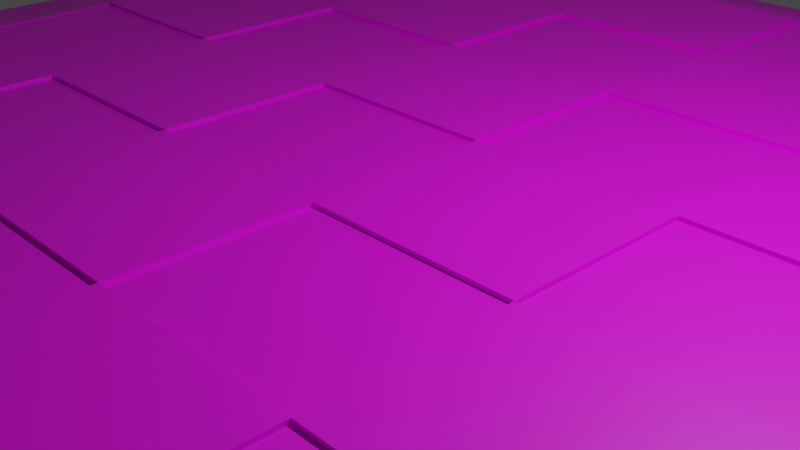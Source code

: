 # Source: Tabuleiro.blend  (saved by Blender 2.93.20; exported with 4.5.12 LTS)
import bpy
from mathutils import Matrix  # noqa: F401  (used for matrix-valued properties, if any)

bpy.ops.wm.read_factory_settings(use_empty=True)
scene = bpy.context.scene
scene.name = 'Scene'

# ---- collections
col_collection = bpy.data.collections.new('Collection'); scene.collection.children.link(col_collection)

# ---- images (referenced by path relative to the original .blend; pixels are not part of the script)
import os
ASSET_DIR = os.environ.get("B2B_ASSET_DIR", "")  # directory of the original .blend (textures are referenced by path, not embedded)
HERE = os.path.dirname(os.path.abspath(__file__))  # packed textures are extracted next to this script under _unpacked/

def load_image(name, relpath, width, height, colorspace="sRGB"):
    """Load a texture the original file referenced (path relative to the .blend, or extracted next to this script)."""
    p = next((c for c in (os.path.join(HERE, relpath), os.path.join(ASSET_DIR, relpath)) if relpath and os.path.exists(c)), "")
    if p:
        img = bpy.data.images.load(p, check_existing=True)
        img.name = name
    else:  # same state as the original file: an image datablock whose file is absent (Cycles renders it pink)
        img = bpy.data.images.new(name, width, height)
        img.source = "FILE"
        img.filepath = "//" + (relpath or name)
    img.colorspace_settings.name = colorspace
    return img
img_tabuleirotexture = load_image('TabuleiroTexture', 'TabuleiroTexture.png', 1024, 1024, 'sRGB')

# ---- materials (node trees are filled in below, after node groups)
mat_materiais = bpy.data.materials.new('Materiais')
mat_materiais.use_transparent_shadow = False

# ---- material node trees
mat_materiais.use_nodes = True; mat_materiais.node_tree.nodes.clear()
_N = mat_materiais.node_tree.nodes; _L = mat_materiais.node_tree.links
n0 = _N.new('ShaderNodeBsdfPrincipled'); n0.name = 'Principled BSDF'; n0.location = (10, 300)
n0.distribution = 'GGX'
n0.subsurface_method = 'BURLEY'
n0.inputs[3].default_value = 1.45
n0.inputs[27].default_value = (0.0, 0.0, 0.0, 1.0)
n0.inputs[28].default_value = 1.0
n1 = _N.new('ShaderNodeOutputMaterial'); n1.name = 'Material Output'; n1.location = (300, 300)
n2 = _N.new('ShaderNodeTexImage'); n2.name = 'Textura de imagem'; n2.location = (-320, 307)
n2.image = img_tabuleirotexture
_L.new(n0.outputs[0], n1.inputs[0])
_L.new(n2.outputs[0], n0.inputs[0])
n1.is_active_output = True

# ---- world
world_world = bpy.data.worlds.new('World'); scene.world = world_world
world_world.use_nodes = True; world_world.node_tree.nodes.clear()
_N = world_world.node_tree.nodes; _L = world_world.node_tree.links
n0 = _N.new('ShaderNodeOutputWorld'); n0.name = 'World Output'; n0.location = (300, 300)
n1 = _N.new('ShaderNodeBackground'); n1.name = 'Background'; n1.location = (10, 300)
n1.inputs[0].default_value = (0.05088, 0.05088, 0.05088, 1.0)
_L.new(n1.outputs[0], n0.inputs[0])
n0.is_active_output = True
world_world.color = (0.05088, 0.05088, 0.05088)
world_world.use_sun_shadow = False
world_world.sun_shadow_jitter_overblur = 0.0

# ---- cameras
cam_camera = bpy.data.cameras.new('Camera')
cam_camera.clip_end = 100.0
cam_camera.ortho_scale = 7.314

# ---- lights
light_light = bpy.data.lights.new('Light', 'POINT')
light_light.transmission_factor = 0.0
light_light.energy = 1000.0
light_light.shadow_soft_size = 0.1
light_light.shadow_maximum_resolution = 0.006
light_light.use_absolute_resolution = True

# ---- meshes
me_cube_001 = bpy.data.meshes.new('Cube.001')
me_cube_001.from_pydata([(1.0, 1.0, 0.06843), (1.0, 1.0, -1.0), (1.0, -1.0, 0.06843), (1.0, -1.0, -1.0), (-1.0, 1.0, 0.06843), (-1.0, 1.0, -1.0), (-1.0, -1.0, 0.06843), (-1.0, -1.0, -1.0), (-1.0, 0.7778, -1.0), (-1.0, 0.5556, -1.0), (-1.0, 0.3333, -1.0), (-1.0, 0.1111, -1.0), (-1.0, -0.1111, -1.0), (-1.0, -0.3333, -1.0), (-1.0, -0.5556, -1.0), (-1.0, -0.7778, -1.0), (1.0, 0.7778, 0.06843), (1.0, 0.5556, 0.06843), (1.0, 0.3333, 0.06843), (1.0, 0.1111, 0.06843), (1.0, -0.1111, 0.06843), (1.0, -0.3333, 0.06843), (1.0, -0.5556, 0.06843), (1.0, -0.7778, 0.06843), (-1.0, -0.7778, 0.06843), (-1.0, -0.5556, 0.06843), (-1.0, -0.3333, 0.06843), (-1.0, -0.1111, 0.06843), (-1.0, 0.1111, 0.06843), (-1.0, 0.3333, 0.06843), (-1.0, 0.5556, 0.06843), (-1.0, 0.7778, 0.06843), (1.0, -0.7778, -1.0), (1.0, -0.5556, -1.0), (1.0, -0.3333, -1.0), (1.0, -0.1111, -1.0), (1.0, 0.1111, -1.0), (1.0, 0.3333, -1.0), (1.0, 0.5556, -1.0), (1.0, 0.7778, -1.0), (0.75, 1.0, -1.0), (0.5, 1.0, -1.0), (0.25, 1.0, -1.0), (0.0, 1.0, -1.0), (-0.25, 1.0, -1.0), (-0.5, 1.0, -1.0), (-0.75, 1.0, -1.0), (0.75, -1.0, 0.06843), (0.5, -1.0, 0.06843), (0.25, -1.0, 0.06843), (0.0, -1.0, 0.06843), (-0.25, -1.0, 0.06843), (-0.5, -1.0, 0.06843), (-0.75, -1.0, 0.06843), (-0.75, -1.0, -1.0), (-0.5, -1.0, -1.0), (-0.25, -1.0, -1.0), (0.0, -1.0, -1.0), (0.25, -1.0, -1.0), (0.5, -1.0, -1.0), (0.75, -1.0, -1.0), (-0.75, 1.0, 0.06843), (-0.5, 1.0, 0.06843), (-0.25, 1.0, 0.06843), (0.0, 1.0, 0.06843), (0.25, 1.0, 0.06843), (0.5, 1.0, 0.06843), (0.75, 1.0, 0.06843), (0.75, 0.7778, -1.0), (0.5, 0.7778, -1.0), (0.25, 0.7778, -1.0), (0.0, 0.7778, -1.0), (-0.25, 0.7778, -1.0), (-0.5, 0.7778, -1.0), (-0.75, 0.7778, -1.0), (0.75, 0.5556, -1.0), (0.5, 0.5556, -1.0), (0.25, 0.5556, -1.0), (0.0, 0.5556, -1.0), (-0.25, 0.5556, -1.0), (-0.5, 0.5556, -1.0), (-0.75, 0.5556, -1.0), (0.75, 0.3333, -1.0), (0.5, 0.3333, -1.0), (0.25, 0.3333, -1.0), (0.0, 0.3333, -1.0), (-0.25, 0.3333, -1.0), (-0.5, 0.3333, -1.0), (-0.75, 0.3333, -1.0), (0.75, 0.1111, -1.0), (0.5, 0.1111, -1.0), (0.25, 0.1111, -1.0), (0.0, 0.1111, -1.0), (-0.25, 0.1111, -1.0), (-0.5, 0.1111, -1.0), (-0.75, 0.1111, -1.0), (0.75, -0.1111, -1.0), (0.5, -0.1111, -1.0), (0.25, -0.1111, -1.0), (0.0, -0.1111, -1.0), (-0.25, -0.1111, -1.0), (-0.5, -0.1111, -1.0), (-0.75, -0.1111, -1.0), (0.75, -0.3333, -1.0), (0.5, -0.3333, -1.0), (0.25, -0.3333, -1.0), (0.0, -0.3333, -1.0), (-0.25, -0.3333, -1.0), (-0.5, -0.3333, -1.0), (-0.75, -0.3333, -1.0), (0.75, -0.5556, -1.0), (0.5, -0.5556, -1.0), (0.25, -0.5556, -1.0), (0.0, -0.5556, -1.0), (-0.25, -0.5556, -1.0), (-0.5, -0.5556, -1.0), (-0.75, -0.5556, -1.0), (0.75, -0.7778, -1.0), (0.5, -0.7778, -1.0), (0.25, -0.7778, -1.0), (0.0, -0.7778, -1.0), (-0.25, -0.7778, -1.0), (-0.5, -0.7778, -1.0), (-0.75, -0.7778, -1.0), (-0.75, 0.7778, 1.0), (-0.5, 0.7778, 1.0), (-0.25, 0.7778, 1.0), (0.0, 0.7778, 1.0), (0.25, 0.7778, 1.0), (0.5, 0.7778, 1.0), (0.75, 0.7778, 1.0), (-0.75, 0.5556, 1.0), (-0.5, 0.5556, 1.0), (-0.25, 0.5556, 1.0), (0.0, 0.5556, 1.0), (0.25, 0.5556, 1.0), (0.5, 0.5556, 1.0), (0.75, 0.5556, 1.0), (-0.75, 0.3333, 1.0), (-0.5, 0.3333, 1.0), (-0.25, 0.3333, 1.0), (0.0, 0.3333, 1.0), (0.25, 0.3333, 1.0), (0.5, 0.3333, 1.0), (0.75, 0.3333, 1.0), (-0.75, 0.1111, 1.0), (-0.5, 0.1111, 1.0), (-0.25, 0.1111, 1.0), (0.0, 0.1111, 1.0), (0.25, 0.1111, 1.0), (0.5, 0.1111, 1.0), (0.75, 0.1111, 1.0), (-0.75, -0.1111, 1.0), (-0.5, -0.1111, 1.0), (-0.25, -0.1111, 1.0), (0.0, -0.1111, 1.0), (0.25, -0.1111, 1.0), (0.5, -0.1111, 1.0), (0.75, -0.1111, 1.0), (-0.75, -0.3333, 1.0), (-0.5, -0.3333, 1.0), (-0.25, -0.3333, 1.0), (0.0, -0.3333, 1.0), (0.25, -0.3333, 1.0), (0.5, -0.3333, 1.0), (0.75, -0.3333, 1.0), (-0.75, -0.5556, 1.0), (-0.5, -0.5556, 1.0), (-0.25, -0.5556, 1.0), (0.0, -0.5556, 1.0), (0.25, -0.5556, 1.0), (0.5, -0.5556, 1.0), (0.75, -0.5556, 1.0), (-0.75, -0.7778, 1.0), (-0.5, -0.7778, 1.0), (-0.25, -0.7778, 1.0), (0.0, -0.7778, 1.0), (0.25, -0.7778, 1.0), (0.5, -0.7778, 1.0), (0.75, -0.7778, 1.0), (-0.75, 0.7778, 1.1), (-0.5, 0.7778, 1.1), (-0.25, 0.7778, 1.1), (0.0, 0.7778, 1.1), (0.25, 0.7778, 1.1), (0.5, 0.7778, 1.1), (-0.75, 0.5556, 1.1), (-0.5, 0.5556, 1.1), (-0.25, 0.5556, 1.1), (0.0, 0.5556, 1.1), (0.25, 0.5556, 1.1), (0.5, 0.5556, 1.1), (0.75, 0.5556, 1.1), (-0.75, 0.3333, 1.1), (-0.5, 0.3333, 1.1), (-0.25, 0.3333, 1.1), (0.0, 0.3333, 1.1), (0.25, 0.3333, 1.1), (0.5, 0.3333, 1.1), (0.75, 0.3333, 1.1), (-0.75, 0.1111, 1.1), (-0.5, 0.1111, 1.1), (-0.25, 0.1111, 1.1), (0.0, 0.1111, 1.1), (0.25, 0.1111, 1.1), (0.5, 0.1111, 1.1), (0.75, 0.1111, 1.1), (-0.75, -0.1111, 1.1), (-0.5, -0.1111, 1.1), (-0.25, -0.1111, 1.1), (0.0, -0.1111, 1.1), (0.25, -0.1111, 1.1), (0.5, -0.1111, 1.1), (0.75, -0.1111, 1.1), (-0.75, -0.3333, 1.1), (-0.5, -0.3333, 1.1), (-0.25, -0.3333, 1.1), (0.0, -0.3333, 1.1), (0.25, -0.3333, 1.1), (0.5, -0.3333, 1.1), (0.75, -0.3333, 1.1), (-0.75, -0.5556, 1.1), (-0.5, -0.5556, 1.1), (-0.25, -0.5556, 1.1), (0.0, -0.5556, 1.1), (0.25, -0.5556, 1.1), (0.5, -0.5556, 1.1), (0.75, -0.5556, 1.1), (-0.75, -0.7778, 1.1), (-0.5, -0.7778, 1.1), (-0.25, -0.7778, 1.1), (0.0, -0.7778, 1.1), (0.25, -0.7778, 1.1), (0.5, -0.7778, 1.1), (-0.875, 1.0, -1.0), (-0.875, -1.0, -0.0113), (-0.875, 0.7778, -1.0), (-0.875, 0.5556, -1.0), (-0.875, 0.3333, -1.0), (-0.875, 0.1111, -1.0), (-0.875, -0.1111, -1.0), (-0.875, -0.3333, -1.0), (-0.875, -0.5556, -1.0), (-0.875, -0.7778, -1.0), (-0.875, -1.0, -1.0), (-0.875, 1.0, -0.0113), (-0.875, 0.7778, 0.4545), (-0.875, 0.5556, 0.4545), (-0.875, 0.3333, 0.4545), (-0.875, 0.1111, 0.4545), (-0.875, -0.1111, 0.4545), (-0.875, -0.3333, 0.4545), (-0.875, -0.5556, 0.4545), (-0.875, -0.7778, 0.4545), (-1.0, 0.8889, -0.0113), (1.0, 0.8889, -1.0), (-1.0, 0.8889, -1.0), (1.0, 0.8889, -0.0113), (0.75, 0.8889, 0.4545), (0.5, 0.8889, 0.4545), (0.25, 0.8889, 0.4545), (0.0, 0.8889, 0.4545), (-0.25, 0.8889, 0.4545), (-0.5, 0.8889, 0.4545), (-0.75, 0.8889, 0.4545), (-0.75, 0.8889, -1.0), (-0.5, 0.8889, -1.0), (-0.25, 0.8889, -1.0), (0.0, 0.8889, -1.0), (0.25, 0.8889, -1.0), (0.5, 0.8889, -1.0), (0.75, 0.8889, -1.0), (-0.875, 0.8889, -1.0), (-0.875, 0.8889, 0.2216), (-1.0, -0.8889, -1.0), (1.0, -0.8889, -0.0113), (-1.0, -0.8889, -0.0113), (1.0, -0.8889, -1.0), (-0.75, -0.8889, -1.0), (-0.5, -0.8889, -1.0), (-0.25, -0.8889, -1.0), (0.0, -0.8889, -1.0), (0.25, -0.8889, -1.0), (0.5, -0.8889, -1.0), (0.75, -0.8889, -1.0), (0.75, -0.8889, 0.4545), (0.5, -0.8889, 0.4545), (0.25, -0.8889, 0.4545), (0.0, -0.8889, 0.4545), (-0.25, -0.8889, 0.4545), (-0.5, -0.8889, 0.4545), (-0.75, -0.8889, 0.4545), (-0.875, -0.8889, -1.0), (-0.875, -0.8889, 0.2216), (0.875, -1.0, -1.0), (0.875, 1.0, -0.0113), (0.875, 0.7778, 0.4545), (0.875, 0.5556, 0.4545), (0.875, 0.3333, 0.4545), (0.875, 0.1111, 0.4545), (0.875, -0.1111, 0.4545), (0.875, -0.3333, 0.4545), (0.875, -0.5556, 0.4545), (0.875, -0.7778, 0.4545), (0.875, 1.0, -1.0), (0.875, -1.0, -0.0113), (0.875, 0.7778, -1.0), (0.875, 0.5556, -1.0), (0.875, 0.3333, -1.0), (0.875, 0.1111, -1.0), (0.875, -0.1111, -1.0), (0.875, -0.3333, -1.0), (0.875, -0.5556, -1.0), (0.875, -0.7778, -1.0), (0.875, 0.8889, 0.2216), (0.875, 0.8889, -1.0), (0.875, -0.8889, 0.2216), (0.875, -0.8889, -1.0), (-0.7812, -1.0, -1.0), (-0.7812, 1.0, 0.0485), (-0.7812, 0.7778, 0.8636), (-0.7812, 0.5556, 0.8636), (-0.7812, 0.3333, 0.8636), (-0.7812, 0.1111, 0.8636), (-0.7812, -0.1111, 0.8636), (-0.7812, -0.3333, 0.8636), (-0.7812, -0.5556, 0.8636), (-0.7812, -0.7778, 0.8636), (-0.7812, 1.0, -1.0), (-0.7812, -1.0, 0.0485), (-0.7812, 0.7778, -1.0), (-0.7812, 0.5556, -1.0), (-0.7812, 0.3333, -1.0), (-0.7812, 0.1111, -1.0), (-0.7812, -0.1111, -1.0), (-0.7812, -0.3333, -1.0), (-0.7812, -0.5556, -1.0), (-0.7812, -0.7778, -1.0), (-0.7812, 0.8889, 0.3963), (-0.7812, 0.8889, -1.0), (-0.7812, -0.8889, 0.3963), (-0.7812, -0.8889, -1.0), (-1.0, 0.8056, -1.0), (1.0, 0.8056, 0.0485), (0.75, 0.8056, 0.8636), (0.5, 0.8056, 0.8636), (0.25, 0.8056, 0.8636), (0.0, 0.8056, 0.8636), (-0.25, 0.8056, 0.8636), (-0.5, 0.8056, 0.8636), (-0.75, 0.8056, 0.8636), (-0.75, 0.8056, -1.0), (-0.5, 0.8056, -1.0), (-0.25, 0.8056, -1.0), (0.0, 0.8056, -1.0), (0.25, 0.8056, -1.0), (0.5, 0.8056, -1.0), (0.75, 0.8056, -1.0), (-0.875, 0.8056, -1.0), (-0.875, 0.8056, 0.3963), (-1.0, 0.8056, 0.0485), (1.0, 0.8056, -1.0), (0.875, 0.8056, 0.3963), (0.875, 0.8056, -1.0), (-0.7812, 0.8056, 0.7468), (-0.7812, 0.8056, -1.0), (0.7812, 1.0, -1.0), (0.7812, -1.0, 0.0485), (0.7812, 0.7778, -1.0), (0.7812, 0.5556, -1.0), (0.7812, 0.3333, -1.0), (0.7812, 0.1111, -1.0), (0.7812, -0.1111, -1.0), (0.7812, -0.3333, -1.0), (0.7812, -0.5556, -1.0), (0.7812, -0.7778, -1.0), (0.7812, 0.8889, -1.0), (0.7812, -0.8889, -1.0), (0.7812, -1.0, -1.0), (0.7812, 1.0, 0.0485), (0.7812, 0.7778, 0.8636), (0.7812, 0.5556, 0.8636), (0.7812, 0.3333, 0.8636), (0.7812, 0.1111, 0.8636), (0.7812, -0.1111, 0.8636), (0.7812, -0.3333, 0.8636), (0.7812, -0.5556, 0.8636), (0.7812, -0.7778, 0.8636), (0.7812, 0.8889, 0.3963), (0.7812, -0.8889, 0.3963), (0.7812, 0.8056, -1.0), (0.7812, 0.8056, 0.7468), (-1.0, -0.8056, 0.0485), (1.0, -0.8056, -1.0), (-1.0, -0.8056, -1.0), (1.0, -0.8056, 0.0485), (-0.75, -0.8056, -1.0), (-0.5, -0.8056, -1.0), (-0.25, -0.8056, -1.0), (0.0, -0.8056, -1.0), (0.25, -0.8056, -1.0), (0.5, -0.8056, -1.0), (0.75, -0.8056, -1.0), (0.75, -0.8056, 0.8636), (0.5, -0.8056, 0.8636), (0.25, -0.8056, 0.8636), (0.0, -0.8056, 0.8636), (-0.25, -0.8056, 0.8636), (-0.5, -0.8056, 0.8636), (-0.75, -0.8056, 0.8636), (-0.875, -0.8056, -1.0), (-0.875, -0.8056, 0.3963), (0.875, -0.8056, -1.0), (0.875, -0.8056, 0.3963), (-0.7812, -0.8056, -1.0), (-0.7812, -0.8056, 0.7468), (0.7812, -0.8056, -1.0), (0.7812, -0.8056, 0.7468), (-0.7812, 0.7778, 0.3636), (-0.75, 0.7778, 0.5), (-0.5, 0.7778, 0.5), (-0.25, 0.7778, 0.5), (7.246e-11, 0.7778, 0.5), (0.25, 0.7778, 0.5), (0.5, 0.7778, 0.5), (0.75, 0.7778, 0.5), (-0.7812, 0.5556, 0.3636), (-0.75, 0.5556, 0.5), (-0.7812, 0.3333, 0.3636), (-0.75, 0.3333, 0.5), (-0.7812, 0.1111, 0.3636), (-0.75, 0.1111, 0.5), (-0.7812, -0.1111, 0.3636), (-0.75, -0.1111, 0.5), (-0.7812, -0.3333, 0.3636), (-0.75, -0.3333, 0.5), (-0.7812, -0.5556, 0.3636), (-0.75, -0.5556, 0.5), (-0.7812, -0.7778, 0.3636), (-0.75, -0.7778, 0.5), (-0.5, -0.7778, 0.5), (-0.25, -0.7778, 0.5), (7.246e-11, -0.7778, 0.5), (0.25, -0.7778, 0.5), (0.5, -0.7778, 0.5), (0.75, -0.7778, 0.5), (0.75, -0.5556, 0.5), (0.75, -0.3333, 0.5), (0.75, -0.1111, 0.5), (0.75, 0.1111, 0.5), (0.75, 0.3333, 0.5), (0.75, 0.5556, 0.5), (0.75, 0.8056, 0.3636), (0.5, 0.8056, 0.3636), (0.25, 0.8056, 0.3636), (7.246e-11, 0.8056, 0.3636), (-0.25, 0.8056, 0.3636), (-0.5, 0.8056, 0.3636), (-0.75, 0.8056, 0.3636), (-0.7812, 0.8056, 0.2468), (0.7812, 0.7778, 0.3636), (0.7812, 0.5556, 0.3636), (0.7812, 0.3333, 0.3636), (0.7812, 0.1111, 0.3636), (0.7812, -0.1111, 0.3636), (0.7812, -0.3333, 0.3636), (0.7812, -0.5556, 0.3636), (0.7812, -0.7778, 0.3636), (0.7812, 0.8056, 0.2468), (0.75, -0.8056, 0.3636), (0.5, -0.8056, 0.3636), (0.25, -0.8056, 0.3636), (7.246e-11, -0.8056, 0.3636), (-0.25, -0.8056, 0.3636), (-0.5, -0.8056, 0.3636), (-0.75, -0.8056, 0.3636), (-0.7812, -0.8056, 0.2468), (0.7812, -0.8056, 0.2468)], [], [(293, 276, 6, 235), (244, 235, 6, 7), (256, 254, 4, 5), (317, 277, 3, 294), (277, 275, 2, 3), (304, 295, 0, 1), (361, 343, 16, 39), (39, 16, 17, 38), (38, 17, 18, 37), (37, 18, 19, 36), (36, 19, 20, 35), (35, 20, 21, 34), (34, 21, 22, 33), (33, 22, 23, 32), (363, 361, 39, 306), (306, 39, 38, 307), (307, 38, 37, 308), (308, 37, 36, 309), (309, 36, 35, 310), (310, 35, 34, 311), (311, 34, 33, 312), (312, 33, 32, 313), (394, 392, 24, 15), (15, 24, 25, 14), (14, 25, 26, 13), (13, 26, 27, 12), (12, 27, 28, 11), (11, 28, 29, 10), (10, 29, 30, 9), (9, 30, 31, 8), (359, 360, 31, 246), (246, 31, 30, 247), (247, 30, 29, 248), (248, 29, 28, 249), (249, 28, 27, 250), (250, 27, 26, 251), (251, 26, 25, 252), (252, 25, 24, 253), (130, 137, 451, 425), (172, 171, 178, 179), (162, 169, 224, 217), (170, 169, 176, 177), (136, 143, 198, 191), (168, 167, 174, 175), (137, 136, 191, 192), (386, 385, 465, 466), (163, 162, 217, 218), (164, 163, 170, 171), (170, 163, 218, 225), (162, 161, 168, 169), (144, 137, 192, 199), (160, 159, 166, 167), (138, 131, 427, 429), (158, 157, 164, 165), (135, 136, 191, 190), (156, 155, 162, 163), (161, 162, 217, 216), (154, 153, 160, 161), (164, 171, 226, 219), (385, 384, 464, 465), (138, 145, 200, 193), (150, 149, 156, 157), (135, 134, 189, 190), (148, 147, 154, 155), (161, 160, 215, 216), (146, 145, 152, 153), (327, 415, 476, 438), (144, 143, 150, 151), (172, 165, 220, 227), (142, 141, 148, 149), (146, 139, 194, 201), (140, 139, 146, 147), (133, 134, 189, 188), (158, 165, 447, 448), (159, 160, 215, 214), (136, 135, 142, 143), (166, 173, 228, 221), (134, 133, 140, 141), (140, 147, 202, 195), (132, 131, 138, 139), (384, 383, 463, 464), (130, 129, 136, 137), (133, 132, 187, 188), (128, 127, 134, 135), (174, 167, 222, 229), (126, 125, 132, 133), (148, 141, 196, 203), (409, 408, 474, 475), (166, 159, 435, 437), (344, 345, 453, 452), (383, 382, 462, 463), (408, 407, 473, 474), (345, 346, 454, 453), (382, 381, 461, 462), (336, 116, 123, 337), (116, 115, 122, 123), (115, 114, 121, 122), (114, 113, 120, 121), (113, 112, 119, 120), (112, 111, 118, 119), (111, 110, 117, 118), (335, 109, 116, 336), (109, 108, 115, 116), (108, 107, 114, 115), (107, 106, 113, 114), (106, 105, 112, 113), (105, 104, 111, 112), (104, 103, 110, 111), (334, 102, 109, 335), (102, 101, 108, 109), (101, 100, 107, 108), (100, 99, 106, 107), (99, 98, 105, 106), (98, 97, 104, 105), (97, 96, 103, 104), (333, 95, 102, 334), (95, 94, 101, 102), (94, 93, 100, 101), (93, 92, 99, 100), (92, 91, 98, 99), (91, 90, 97, 98), (90, 89, 96, 97), (332, 88, 95, 333), (88, 87, 94, 95), (87, 86, 93, 94), (86, 85, 92, 93), (85, 84, 91, 92), (84, 83, 90, 91), (83, 82, 89, 90), (331, 81, 88, 332), (81, 80, 87, 88), (80, 79, 86, 87), (79, 78, 85, 86), (78, 77, 84, 85), (77, 76, 83, 84), (76, 75, 82, 83), (330, 74, 81, 331), (74, 73, 80, 81), (73, 72, 79, 80), (72, 71, 78, 79), (71, 70, 77, 78), (70, 69, 76, 77), (69, 68, 75, 76), (365, 351, 74, 330), (351, 352, 73, 74), (352, 353, 72, 73), (353, 354, 71, 72), (354, 355, 70, 71), (355, 356, 69, 70), (356, 357, 68, 69), (328, 319, 61, 46), (46, 61, 62, 45), (45, 62, 63, 44), (44, 63, 64, 43), (43, 64, 65, 42), (42, 65, 66, 41), (41, 66, 67, 40), (341, 278, 54, 318), (278, 279, 55, 54), (279, 280, 56, 55), (280, 281, 57, 56), (281, 282, 58, 57), (282, 283, 59, 58), (283, 284, 60, 59), (378, 367, 47, 60), (60, 47, 48, 59), (59, 48, 49, 58), (58, 49, 50, 57), (57, 50, 51, 56), (56, 51, 52, 55), (55, 52, 53, 54), (389, 285, 47, 367), (285, 286, 48, 47), (286, 287, 49, 48), (287, 288, 50, 49), (288, 289, 51, 50), (289, 290, 52, 51), (290, 291, 53, 52), (226, 225, 232, 233), (224, 223, 230, 231), (222, 221, 228, 229), (220, 219, 226, 227), (218, 217, 224, 225), (216, 215, 222, 223), (212, 211, 218, 219), (210, 209, 216, 217), (208, 207, 214, 215), (206, 205, 212, 213), (204, 203, 210, 211), (202, 201, 208, 209), (198, 197, 204, 205), (196, 195, 202, 203), (194, 193, 200, 201), (192, 191, 198, 199), (190, 189, 196, 197), (188, 187, 194, 195), (185, 184, 190, 191), (183, 182, 188, 189), (181, 180, 186, 187), (163, 164, 219, 218), (142, 135, 190, 197), (168, 161, 216, 223), (165, 164, 219, 220), (139, 138, 193, 194), (134, 141, 196, 189), (160, 167, 222, 215), (139, 140, 195, 194), (140, 133, 188, 195), (167, 166, 221, 222), (141, 140, 195, 196), (132, 139, 194, 187), (167, 168, 223, 222), (141, 142, 197, 196), (164, 157, 212, 219), (169, 168, 223, 224), (143, 142, 197, 198), (156, 163, 218, 211), (169, 170, 225, 224), (143, 144, 199, 198), (136, 129, 185, 191), (162, 155, 210, 217), (171, 170, 225, 226), (128, 135, 190, 184), (154, 161, 216, 209), (171, 172, 227, 226), (145, 146, 201, 200), (134, 127, 183, 189), (160, 153, 208, 215), (147, 146, 201, 202), (126, 133, 188, 182), (152, 159, 214, 207), (173, 174, 229, 228), (147, 148, 203, 202), (132, 125, 181, 187), (158, 151, 206, 213), (149, 148, 203, 204), (124, 131, 186, 180), (150, 157, 212, 205), (175, 176, 231, 230), (149, 150, 205, 204), (156, 149, 204, 211), (151, 150, 205, 206), (125, 124, 180, 181), (148, 155, 210, 203), (177, 178, 233, 232), (154, 147, 202, 209), (153, 152, 207, 208), (127, 126, 182, 183), (146, 153, 208, 201), (153, 154, 209, 208), (178, 171, 226, 233), (155, 154, 209, 210), (129, 128, 184, 185), (170, 177, 232, 225), (155, 156, 211, 210), (150, 143, 198, 205), (176, 169, 224, 231), (157, 156, 211, 212), (142, 149, 204, 197), (168, 175, 230, 223), (157, 158, 213, 212), (131, 132, 187, 186), (274, 292, 244, 7), (5, 4, 245, 234), (342, 358, 236, 8), (8, 236, 237, 9), (9, 237, 238, 10), (10, 238, 239, 11), (11, 239, 240, 12), (12, 240, 241, 13), (13, 241, 242, 14), (14, 242, 243, 15), (326, 252, 253, 327), (325, 251, 252, 326), (324, 250, 251, 325), (323, 249, 250, 324), (322, 248, 249, 323), (321, 247, 248, 322), (320, 246, 247, 321), (364, 359, 246, 320), (318, 329, 235, 244), (340, 293, 235, 329), (319, 245, 273, 338), (5, 234, 272, 256), (41, 40, 271, 270), (42, 41, 270, 269), (43, 42, 269, 268), (44, 43, 268, 267), (45, 44, 267, 266), (46, 45, 266, 265), (328, 46, 265, 339), (62, 61, 264, 263), (63, 62, 263, 262), (64, 63, 262, 261), (65, 64, 261, 260), (66, 65, 260, 259), (67, 66, 259, 258), (379, 67, 258, 388), (245, 4, 254, 273), (304, 1, 255, 315), (1, 0, 257, 255), (342, 360, 254, 256), (415, 411, 293, 340), (394, 410, 292, 274), (408, 409, 291, 290), (407, 408, 290, 289), (406, 407, 289, 288), (405, 406, 288, 287), (404, 405, 287, 286), (403, 404, 286, 285), (417, 403, 285, 389), (401, 402, 284, 283), (400, 401, 283, 282), (399, 400, 282, 281), (398, 399, 281, 280), (397, 398, 280, 279), (396, 397, 279, 278), (414, 396, 278, 341), (7, 6, 276, 274), (393, 395, 275, 277), (412, 393, 277, 317), (411, 392, 276, 293), (416, 412, 317, 377), (395, 413, 316, 275), (366, 304, 315, 376), (0, 295, 314, 257), (275, 316, 305, 2), (3, 2, 305, 294), (343, 362, 296, 16), (16, 296, 297, 17), (17, 297, 298, 18), (18, 298, 299, 19), (19, 299, 300, 20), (20, 300, 301, 21), (21, 301, 302, 22), (22, 302, 303, 23), (374, 312, 313, 375), (373, 311, 312, 374), (372, 310, 311, 373), (371, 309, 310, 372), (370, 308, 309, 371), (369, 307, 308, 370), (368, 306, 307, 369), (390, 363, 306, 368), (366, 379, 295, 304), (377, 317, 294, 378), (410, 414, 341, 292), (409, 415, 340, 291), (234, 328, 339, 272), (61, 319, 338, 264), (291, 340, 329, 53), (54, 53, 329, 318), (326, 327, 438, 436), (407, 406, 472, 473), (346, 347, 455, 454), (381, 380, 460, 461), (325, 326, 436, 434), (406, 405, 471, 472), (347, 348, 456, 455), (380, 391, 468, 460), (292, 341, 318, 244), (234, 245, 319, 328), (358, 365, 330, 236), (236, 330, 331, 237), (237, 331, 332, 238), (238, 332, 333, 239), (239, 333, 334, 240), (240, 334, 335, 241), (241, 335, 336, 242), (242, 336, 337, 243), (272, 339, 365, 358), (264, 338, 364, 350), (376, 315, 363, 390), (257, 314, 362, 343), (8, 31, 360, 342), (338, 273, 359, 364), (256, 272, 358, 342), (270, 271, 357, 356), (269, 270, 356, 355), (268, 269, 355, 354), (267, 268, 354, 353), (266, 267, 353, 352), (265, 266, 352, 351), (339, 265, 351, 365), (263, 264, 350, 349), (262, 263, 349, 348), (261, 262, 348, 347), (260, 261, 347, 346), (259, 260, 346, 345), (258, 259, 345, 344), (388, 258, 344, 391), (273, 254, 360, 359), (315, 255, 361, 363), (255, 257, 343, 361), (314, 388, 391, 362), (271, 376, 390, 357), (284, 377, 378, 60), (40, 67, 379, 366), (357, 390, 368, 68), (68, 368, 369, 75), (75, 369, 370, 82), (82, 370, 371, 89), (89, 371, 372, 96), (96, 372, 373, 103), (103, 373, 374, 110), (110, 374, 375, 117), (40, 366, 376, 271), (402, 416, 377, 284), (413, 417, 389, 316), (295, 379, 388, 314), (316, 389, 367, 305), (294, 305, 367, 378), (362, 391, 380, 296), (296, 380, 381, 297), (297, 381, 382, 298), (298, 382, 383, 299), (299, 383, 384, 300), (300, 384, 385, 301), (301, 385, 386, 302), (302, 386, 387, 303), (303, 387, 417, 413), (117, 375, 416, 402), (324, 325, 434, 432), (243, 337, 414, 410), (23, 303, 413, 395), (375, 313, 412, 416), (253, 24, 392, 411), (313, 32, 393, 412), (32, 23, 395, 393), (337, 123, 396, 414), (123, 122, 397, 396), (122, 121, 398, 397), (121, 120, 399, 398), (120, 119, 400, 399), (119, 118, 401, 400), (118, 117, 402, 401), (405, 404, 470, 471), (348, 349, 457, 456), (137, 144, 450, 451), (323, 324, 432, 430), (404, 403, 469, 470), (349, 350, 458, 457), (145, 138, 429, 431), (15, 243, 410, 394), (327, 253, 411, 415), (274, 276, 392, 394), (466, 446, 445, 467), (465, 447, 446, 466), (464, 448, 447, 465), (463, 449, 448, 464), (462, 450, 449, 463), (461, 451, 450, 462), (460, 425, 451, 461), (468, 452, 425, 460), (452, 453, 424, 425), (453, 454, 423, 424), (454, 455, 422, 423), (455, 456, 421, 422), (456, 457, 420, 421), (457, 458, 419, 420), (458, 459, 418, 419), (419, 418, 426, 427), (427, 426, 428, 429), (429, 428, 430, 431), (431, 430, 432, 433), (433, 432, 434, 435), (435, 434, 436, 437), (437, 436, 438, 439), (439, 438, 476, 475), (467, 445, 469, 477), (445, 444, 470, 469), (444, 443, 471, 470), (443, 442, 472, 471), (442, 441, 473, 472), (441, 440, 474, 473), (440, 439, 475, 474), (417, 387, 467, 477), (387, 386, 466, 467), (391, 344, 452, 468), (415, 409, 475, 476), (159, 152, 433, 435), (174, 173, 439, 440), (151, 158, 448, 449), (350, 364, 459, 458), (175, 174, 440, 441), (131, 124, 419, 427), (176, 175, 441, 442), (177, 176, 442, 443), (124, 125, 420, 419), (178, 177, 443, 444), (125, 126, 421, 420), (179, 178, 444, 445), (126, 127, 422, 421), (172, 179, 445, 446), (127, 128, 423, 422), (152, 145, 431, 433), (128, 129, 424, 423), (144, 151, 449, 450), (129, 130, 425, 424), (364, 320, 418, 459), (320, 321, 426, 418), (173, 166, 437, 439), (321, 322, 428, 426), (165, 172, 446, 447), (403, 417, 477, 469), (322, 323, 430, 428)])
_uv = me_cube_001.uv_layers.new(name='UVMap')
_uv.uv.foreach_set('vector', [0.1841, 0.1027, 0.1944, 0.0587, 0.224, 0.04368, 0.2211, 0.07914, 0.9119, 0.8187, 0.9119, 0.6688, 0.9308, 0.6567, 0.9308, 0.8187, 0.9317, 0.9817, 0.9317, 0.8317, 0.9486, 0.8197, 0.9486, 0.9817, 0.04737, 0.3478, 0.03606, 0.3478, 0.03606, 0.3378, 0.04737, 0.3378, 0.6657, 0.8211, 0.6657, 0.7234, 0.6767, 0.7156, 0.6767, 0.8211, 0.5161, 0.9195, 0.5161, 0.8219, 0.5285, 0.814, 0.5285, 0.9195, 0.6065, 0.9273, 0.6065, 0.8237, 0.6093, 0.8217, 0.6093, 0.9273, 0.4066, 0.8077, 0.301, 0.8077, 0.301, 0.7857, 0.4066, 0.7857, 0.5127, 0.8528, 0.4072, 0.8528, 0.4072, 0.8308, 0.5127, 0.8308, 0.2334, 0.8913, 0.2334, 0.7857, 0.2553, 0.7857, 0.2553, 0.8913, 0.2779, 0.7857, 0.2779, 0.8913, 0.2559, 0.8913, 0.2559, 0.7857, 0.6302, 0.8211, 0.6302, 0.7156, 0.6522, 0.7156, 0.6522, 0.8211, 0.7868, 0.7141, 0.7868, 0.8761, 0.7531, 0.8761, 0.7531, 0.7141, 0.8772, 0.8187, 0.8772, 0.6567, 0.9109, 0.6567, 0.9109, 0.8187, 0.04737, 0.5011, 0.03606, 0.5011, 0.03606, 0.4986, 0.04737, 0.4986, 0.04737, 0.4986, 0.03606, 0.4986, 0.03606, 0.4785, 0.04737, 0.4785, 0.04737, 0.4785, 0.03606, 0.4785, 0.03606, 0.4584, 0.04737, 0.4584, 0.04737, 0.4584, 0.03606, 0.4584, 0.03606, 0.4383, 0.04737, 0.4383, 0.04737, 0.4383, 0.03606, 0.4383, 0.03606, 0.4182, 0.04737, 0.4182, 0.04737, 0.4182, 0.03606, 0.4182, 0.03606, 0.3981, 0.04737, 0.3981, 0.04737, 0.3981, 0.03606, 0.3981, 0.03606, 0.378, 0.04737, 0.378, 0.04737, 0.378, 0.03606, 0.378, 0.03606, 0.3579, 0.04737, 0.3579, 0.6098, 0.9273, 0.6098, 0.8237, 0.6126, 0.8217, 0.6126, 0.9273, 0.5285, 0.8134, 0.4229, 0.8134, 0.4229, 0.7914, 0.5285, 0.7914, 0.9109, 0.8197, 0.9109, 0.9817, 0.8772, 0.9817, 0.8772, 0.8197, 0.7522, 0.7141, 0.7522, 0.8761, 0.7185, 0.8761, 0.7185, 0.7141, 0.3004, 0.7857, 0.3004, 0.8913, 0.2785, 0.8913, 0.2785, 0.7857, 0.4066, 0.8528, 0.301, 0.8528, 0.301, 0.8308, 0.4066, 0.8308, 0.4066, 0.8302, 0.301, 0.8302, 0.301, 0.8082, 0.4066, 0.8082, 0.1316, 0.8329, 0.02607, 0.8329, 0.02607, 0.811, 0.1316, 0.811, 0.06118, 0.1454, 0.04377, 0.1262, 0.04645, 0.1255, 0.0655, 0.1464, 0.0655, 0.1464, 0.04645, 0.1255, 0.0584, 0.1149, 0.07528, 0.1368, 0.07528, 0.1368, 0.0584, 0.1149, 0.07152, 0.1049, 0.08622, 0.1288, 0.08622, 0.1288, 0.07152, 0.1049, 0.08628, 0.09582, 0.09843, 0.1225, 0.09843, 0.1225, 0.08628, 0.09582, 0.103, 0.08798, 0.112, 0.118, 0.112, 0.118, 0.103, 0.08798, 0.1221, 0.08175, 0.127, 0.1157, 0.127, 0.1157, 0.1221, 0.08175, 0.1439, 0.07754, 0.1436, 0.1162, 0.1436, 0.1162, 0.1439, 0.07754, 0.1691, 0.07584, 0.1615, 0.1208, 0.1087, 0.2058, 0.1115, 0.2068, 0.107, 0.2167, 0.1017, 0.214, 0.9631, 0.09635, 0.901, 0.09635, 0.901, 0.04433, 0.9631, 0.04433, 0.7023, 0.1718, 0.7023, 0.1198, 0.7272, 0.1198, 0.7272, 0.1718, 0.7892, 0.09635, 0.7272, 0.09635, 0.7272, 0.04433, 0.7892, 0.04433, 0.8761, 0.4735, 0.8761, 0.4215, 0.901, 0.4215, 0.901, 0.4735, 0.6154, 0.09635, 0.5533, 0.09635, 0.5533, 0.04433, 0.6154, 0.04433, 0.9631, 0.4969, 0.901, 0.4969, 0.901, 0.4735, 0.9631, 0.4735, 0.1492, 0.2315, 0.1399, 0.2367, 0.1327, 0.2196, 0.139, 0.2162, 0.7892, 0.1952, 0.7272, 0.1952, 0.7272, 0.1718, 0.7892, 0.1718, 0.8761, 0.1718, 0.8141, 0.1718, 0.8141, 0.1198, 0.8761, 0.1198, 0.8141, 0.1198, 0.8141, 0.1718, 0.7892, 0.1718, 0.7892, 0.1198, 0.7023, 0.1718, 0.6402, 0.1718, 0.6402, 0.1198, 0.7023, 0.1198, 0.4171, 0.8082, 0.4171, 0.8302, 0.4072, 0.8302, 0.4072, 0.8082, 0.5285, 0.1718, 0.4664, 0.1718, 0.4664, 0.1198, 0.5285, 0.1198, 0.1147, 0.1749, 0.1126, 0.1774, 0.1029, 0.1706, 0.1078, 0.167, 0.9631, 0.2472, 0.901, 0.2472, 0.901, 0.1952, 0.9631, 0.1952, 0.8141, 0.4735, 0.8761, 0.4735, 0.8761, 0.4969, 0.8141, 0.4969, 0.7892, 0.2472, 0.7272, 0.2472, 0.7272, 0.1952, 0.7892, 0.1952, 0.6402, 0.1718, 0.7023, 0.1718, 0.7023, 0.1952, 0.6402, 0.1952, 0.6154, 0.2472, 0.5533, 0.2472, 0.5533, 0.1952, 0.6154, 0.1952, 0.8761, 0.1718, 0.8761, 0.1198, 0.901, 0.1198, 0.901, 0.1718, 0.1399, 0.2367, 0.13, 0.2401, 0.126, 0.2217, 0.1327, 0.2196, 0.4072, 0.8077, 0.4072, 0.7857, 0.4171, 0.7857, 0.4171, 0.8077, 0.8761, 0.3226, 0.8141, 0.3226, 0.8141, 0.2706, 0.8761, 0.2706, 0.7892, 0.4969, 0.7272, 0.4969, 0.7272, 0.4735, 0.7892, 0.4735, 0.7023, 0.3226, 0.6402, 0.3226, 0.6402, 0.2706, 0.7023, 0.2706, 0.6154, 0.1952, 0.5533, 0.1952, 0.5533, 0.1718, 0.6154, 0.1718, 0.5285, 0.3226, 0.4664, 0.3226, 0.4664, 0.2706, 0.5285, 0.2706, 0.1494, 0.1468, 0.152, 0.1469, 0.1346, 0.1688, 0.1385, 0.1642, 0.9631, 0.3981, 0.901, 0.3981, 0.901, 0.346, 0.9631, 0.346, 0.07331, 0.8434, 0.05136, 0.8434, 0.05136, 0.8335, 0.07331, 0.8335, 0.7892, 0.3981, 0.7272, 0.3981, 0.7272, 0.346, 0.7892, 0.346, 0.5533, 0.346, 0.5533, 0.3981, 0.5285, 0.3981, 0.5285, 0.346, 0.6154, 0.3981, 0.5533, 0.3981, 0.5533, 0.346, 0.6154, 0.346, 0.6402, 0.4735, 0.7023, 0.4735, 0.7023, 0.4969, 0.6402, 0.4969, 0.1228, 0.2067, 0.1267, 0.2058, 0.1311, 0.2158, 0.1252, 0.2177, 0.4664, 0.1718, 0.5285, 0.1718, 0.5285, 0.1952, 0.4664, 0.1952, 0.8761, 0.4735, 0.8141, 0.4735, 0.8141, 0.4215, 0.8761, 0.4215, 0.1231, 0.175, 0.1261, 0.1772, 0.1247, 0.1783, 0.1213, 0.1765, 0.7023, 0.4735, 0.6402, 0.4735, 0.6402, 0.4215, 0.7023, 0.4215, 0.6154, 0.3981, 0.6154, 0.346, 0.6402, 0.346, 0.6402, 0.3981, 0.5285, 0.4735, 0.4664, 0.4735, 0.4664, 0.4215, 0.5285, 0.4215, 0.13, 0.2401, 0.1195, 0.2417, 0.1191, 0.2227, 0.126, 0.2217, 0.9631, 0.5489, 0.901, 0.5489, 0.901, 0.4969, 0.9631, 0.4969, 0.6154, 0.4969, 0.5533, 0.4969, 0.5533, 0.4735, 0.6154, 0.4735, 0.7892, 0.5489, 0.7272, 0.5489, 0.7272, 0.4969, 0.7892, 0.4969, 0.5533, 0.04433, 0.5533, 0.09635, 0.5285, 0.09635, 0.5285, 0.04433, 0.6154, 0.5489, 0.5533, 0.5489, 0.5533, 0.4969, 0.6154, 0.4969, 0.7272, 0.346, 0.7272, 0.3981, 0.7023, 0.3981, 0.7023, 0.346, 0.153, 0.1496, 0.1611, 0.1607, 0.1434, 0.1715, 0.1383, 0.1641, 0.1231, 0.175, 0.1207, 0.1735, 0.1239, 0.1637, 0.1296, 0.1652, 0.08446, 0.2306, 0.07789, 0.2202, 0.09425, 0.2109, 0.09863, 0.2178, 0.1195, 0.2417, 0.1087, 0.2413, 0.1121, 0.2223, 0.1191, 0.2227, 0.1611, 0.1607, 0.1661, 0.1728, 0.1469, 0.1794, 0.1434, 0.1715, 0.07789, 0.2202, 0.07379, 0.2092, 0.09135, 0.2037, 0.09425, 0.2109, 0.1087, 0.2413, 0.09795, 0.2385, 0.1052, 0.2206, 0.1121, 0.2223, 0.1972, 0.378, 0.1944, 0.378, 0.1944, 0.3579, 0.1972, 0.3579, 0.1944, 0.378, 0.1717, 0.378, 0.1717, 0.3579, 0.1944, 0.3579, 0.1717, 0.378, 0.1491, 0.378, 0.1491, 0.3579, 0.1717, 0.3579, 0.1491, 0.378, 0.1265, 0.378, 0.1265, 0.3579, 0.1491, 0.3579, 0.1265, 0.378, 0.1039, 0.378, 0.1039, 0.3579, 0.1265, 0.3579, 0.1039, 0.378, 0.08129, 0.378, 0.08129, 0.3579, 0.1039, 0.3579, 0.08129, 0.378, 0.05867, 0.378, 0.05867, 0.3579, 0.08129, 0.3579, 0.1972, 0.3981, 0.1944, 0.3981, 0.1944, 0.378, 0.1972, 0.378, 0.1944, 0.3981, 0.1717, 0.3981, 0.1717, 0.378, 0.1944, 0.378, 0.1717, 0.3981, 0.1491, 0.3981, 0.1491, 0.378, 0.1717, 0.378, 0.1491, 0.3981, 0.1265, 0.3981, 0.1265, 0.378, 0.1491, 0.378, 0.1265, 0.3981, 0.1039, 0.3981, 0.1039, 0.378, 0.1265, 0.378, 0.1039, 0.3981, 0.08129, 0.3981, 0.08129, 0.378, 0.1039, 0.378, 0.08129, 0.3981, 0.05867, 0.3981, 0.05867, 0.378, 0.08129, 0.378, 0.1972, 0.4182, 0.1944, 0.4182, 0.1944, 0.3981, 0.1972, 0.3981, 0.1944, 0.4182, 0.1717, 0.4182, 0.1717, 0.3981, 0.1944, 0.3981, 0.1717, 0.4182, 0.1491, 0.4182, 0.1491, 0.3981, 0.1717, 0.3981, 0.1491, 0.4182, 0.1265, 0.4182, 0.1265, 0.3981, 0.1491, 0.3981, 0.1265, 0.4182, 0.1039, 0.4182, 0.1039, 0.3981, 0.1265, 0.3981, 0.1039, 0.4182, 0.08129, 0.4182, 0.08129, 0.3981, 0.1039, 0.3981, 0.08129, 0.4182, 0.05867, 0.4182, 0.05867, 0.3981, 0.08129, 0.3981, 0.1972, 0.4383, 0.1944, 0.4383, 0.1944, 0.4182, 0.1972, 0.4182, 0.1944, 0.4383, 0.1717, 0.4383, 0.1717, 0.4182, 0.1944, 0.4182, 0.1717, 0.4383, 0.1491, 0.4383, 0.1491, 0.4182, 0.1717, 0.4182, 0.1491, 0.4383, 0.1265, 0.4383, 0.1265, 0.4182, 0.1491, 0.4182, 0.1265, 0.4383, 0.1039, 0.4383, 0.1039, 0.4182, 0.1265, 0.4182, 0.1039, 0.4383, 0.08129, 0.4383, 0.08129, 0.4182, 0.1039, 0.4182, 0.08129, 0.4383, 0.05867, 0.4383, 0.05867, 0.4182, 0.08129, 0.4182, 0.1972, 0.4584, 0.1944, 0.4584, 0.1944, 0.4383, 0.1972, 0.4383, 0.1944, 0.4584, 0.1717, 0.4584, 0.1717, 0.4383, 0.1944, 0.4383, 0.1717, 0.4584, 0.1491, 0.4584, 0.1491, 0.4383, 0.1717, 0.4383, 0.1491, 0.4584, 0.1265, 0.4584, 0.1265, 0.4383, 0.1491, 0.4383, 0.1265, 0.4584, 0.1039, 0.4584, 0.1039, 0.4383, 0.1265, 0.4383, 0.1039, 0.4584, 0.08129, 0.4584, 0.08129, 0.4383, 0.1039, 0.4383, 0.08129, 0.4584, 0.05867, 0.4584, 0.05867, 0.4383, 0.08129, 0.4383, 0.1972, 0.4785, 0.1944, 0.4785, 0.1944, 0.4584, 0.1972, 0.4584, 0.1944, 0.4785, 0.1717, 0.4785, 0.1717, 0.4584, 0.1944, 0.4584, 0.1717, 0.4785, 0.1491, 0.4785, 0.1491, 0.4584, 0.1717, 0.4584, 0.1491, 0.4785, 0.1265, 0.4785, 0.1265, 0.4584, 0.1491, 0.4584, 0.1265, 0.4785, 0.1039, 0.4785, 0.1039, 0.4584, 0.1265, 0.4584, 0.1039, 0.4785, 0.08129, 0.4785, 0.08129, 0.4584, 0.1039, 0.4584, 0.08129, 0.4785, 0.05867, 0.4785, 0.05867, 0.4584, 0.08129, 0.4584, 0.1972, 0.4986, 0.1944, 0.4986, 0.1944, 0.4785, 0.1972, 0.4785, 0.1944, 0.4986, 0.1717, 0.4986, 0.1717, 0.4785, 0.1944, 0.4785, 0.1717, 0.4986, 0.1491, 0.4986, 0.1491, 0.4785, 0.1717, 0.4785, 0.1491, 0.4986, 0.1265, 0.4986, 0.1265, 0.4785, 0.1491, 0.4785, 0.1265, 0.4986, 0.1039, 0.4986, 0.1039, 0.4785, 0.1265, 0.4785, 0.1039, 0.4986, 0.08129, 0.4986, 0.08129, 0.4785, 0.1039, 0.4785, 0.08129, 0.4986, 0.05867, 0.4986, 0.05867, 0.4785, 0.08129, 0.4785, 0.1972, 0.5011, 0.1944, 0.5011, 0.1944, 0.4986, 0.1972, 0.4986, 0.1944, 0.5011, 0.1717, 0.5011, 0.1717, 0.4986, 0.1944, 0.4986, 0.1717, 0.5011, 0.1491, 0.5011, 0.1491, 0.4986, 0.1717, 0.4986, 0.1491, 0.5011, 0.1265, 0.5011, 0.1265, 0.4986, 0.1491, 0.4986, 0.1265, 0.5011, 0.1039, 0.5011, 0.1039, 0.4986, 0.1265, 0.4986, 0.1039, 0.5011, 0.08129, 0.5011, 0.08129, 0.4986, 0.1039, 0.4986, 0.08129, 0.5011, 0.05867, 0.5011, 0.05867, 0.4986, 0.08129, 0.4986, 0.9542, 0.6567, 0.9542, 0.8157, 0.9495, 0.8187, 0.9495, 0.6567, 0.4229, 0.7661, 0.5285, 0.7661, 0.5285, 0.7908, 0.4229, 0.7908, 0.4229, 0.7409, 0.5285, 0.7409, 0.5285, 0.7656, 0.4229, 0.7656, 0.1828, 0.8913, 0.1828, 0.7857, 0.2075, 0.7857, 0.2075, 0.8913, 0.1822, 0.7857, 0.1822, 0.8913, 0.1575, 0.8913, 0.1575, 0.7857, 0.2081, 0.8913, 0.2081, 0.7857, 0.2328, 0.7857, 0.2328, 0.8913, 0.5538, 0.7156, 0.5538, 0.8211, 0.5291, 0.8211, 0.5291, 0.7156, 0.1972, 0.3478, 0.1944, 0.3478, 0.1944, 0.3378, 0.1972, 0.3378, 0.1944, 0.3478, 0.1717, 0.3478, 0.1717, 0.3378, 0.1944, 0.3378, 0.1717, 0.3478, 0.1491, 0.3478, 0.1491, 0.3378, 0.1717, 0.3378, 0.1491, 0.3478, 0.1265, 0.3478, 0.1265, 0.3378, 0.1491, 0.3378, 0.1265, 0.3478, 0.1039, 0.3478, 0.1039, 0.3378, 0.1265, 0.3378, 0.1039, 0.3478, 0.08129, 0.3478, 0.08129, 0.3378, 0.1039, 0.3378, 0.08129, 0.3478, 0.05867, 0.3478, 0.05867, 0.3378, 0.08129, 0.3378, 0.9495, 0.9817, 0.9495, 0.8227, 0.9542, 0.8197, 0.9542, 0.9817, 0.6296, 0.7156, 0.6296, 0.8211, 0.6049, 0.8211, 0.6049, 0.7156, 0.6043, 0.7156, 0.6043, 0.8211, 0.5796, 0.8211, 0.5796, 0.7156, 0.4229, 0.7156, 0.5285, 0.7156, 0.5285, 0.7403, 0.4229, 0.7403, 0.02607, 0.7857, 0.1316, 0.7857, 0.1316, 0.8104, 0.02607, 0.8104, 0.5791, 0.7156, 0.5791, 0.8211, 0.5544, 0.8211, 0.5544, 0.7156, 0.1569, 0.7857, 0.1569, 0.8913, 0.1322, 0.8913, 0.1322, 0.7857, 0.1833, 0.2352, 0.1808, 0.231, 0.2088, 0.2423, 0.2092, 0.2457, 0.1808, 0.231, 0.1874, 0.2159, 0.2155, 0.224, 0.2088, 0.2423, 0.1874, 0.2159, 0.1913, 0.2002, 0.2206, 0.2048, 0.2155, 0.224, 0.1913, 0.2002, 0.1925, 0.1837, 0.2236, 0.1841, 0.2206, 0.2048, 0.1925, 0.1837, 0.1906, 0.1664, 0.224, 0.1617, 0.2236, 0.1841, 0.1906, 0.1664, 0.185, 0.1486, 0.221, 0.1373, 0.224, 0.1617, 0.185, 0.1486, 0.1744, 0.1307, 0.214, 0.1103, 0.221, 0.1373, 0.8761, 0.09635, 0.8141, 0.09635, 0.8141, 0.04433, 0.8761, 0.04433, 0.7023, 0.09635, 0.6402, 0.09635, 0.6402, 0.04433, 0.7023, 0.04433, 0.5285, 0.09635, 0.4664, 0.09635, 0.4664, 0.04433, 0.5285, 0.04433, 0.9631, 0.1718, 0.901, 0.1718, 0.901, 0.1198, 0.9631, 0.1198, 0.7892, 0.1718, 0.7272, 0.1718, 0.7272, 0.1198, 0.7892, 0.1198, 0.6154, 0.1718, 0.5533, 0.1718, 0.5533, 0.1198, 0.6154, 0.1198, 0.8761, 0.2472, 0.8141, 0.2472, 0.8141, 0.1952, 0.8761, 0.1952, 0.7023, 0.2472, 0.6402, 0.2472, 0.6402, 0.1952, 0.7023, 0.1952, 0.5285, 0.2472, 0.4664, 0.2472, 0.4664, 0.1952, 0.5285, 0.1952, 0.9631, 0.3226, 0.901, 0.3226, 0.901, 0.2706, 0.9631, 0.2706, 0.7892, 0.3226, 0.7272, 0.3226, 0.7272, 0.2706, 0.7892, 0.2706, 0.6154, 0.3226, 0.5533, 0.3226, 0.5533, 0.2706, 0.6154, 0.2706, 0.8761, 0.3981, 0.8141, 0.3981, 0.8141, 0.346, 0.8761, 0.346, 0.7023, 0.3981, 0.6402, 0.3981, 0.6402, 0.346, 0.7023, 0.346, 0.5285, 0.3981, 0.4664, 0.3981, 0.4664, 0.346, 0.5285, 0.346, 0.9631, 0.4735, 0.901, 0.4735, 0.901, 0.4215, 0.9631, 0.4215, 0.7892, 0.4735, 0.7272, 0.4735, 0.7272, 0.4215, 0.7892, 0.4215, 0.6154, 0.4735, 0.5533, 0.4735, 0.5533, 0.4215, 0.6154, 0.4215, 0.8761, 0.5489, 0.8141, 0.5489, 0.8141, 0.4969, 0.8761, 0.4969, 0.7023, 0.5489, 0.6402, 0.5489, 0.6402, 0.4969, 0.7023, 0.4969, 0.5285, 0.5489, 0.4664, 0.5489, 0.4664, 0.4969, 0.5285, 0.4969, 0.8141, 0.1718, 0.8761, 0.1718, 0.8761, 0.1952, 0.8141, 0.1952, 0.8141, 0.4215, 0.8141, 0.4735, 0.7892, 0.4735, 0.7892, 0.4215, 0.6402, 0.1198, 0.6402, 0.1718, 0.6154, 0.1718, 0.6154, 0.1198, 0.9631, 0.1952, 0.901, 0.1952, 0.901, 0.1718, 0.9631, 0.1718, 0.5285, 0.4215, 0.4664, 0.4215, 0.4664, 0.3981, 0.5285, 0.3981, 0.7023, 0.4735, 0.7023, 0.4215, 0.7272, 0.4215, 0.7272, 0.4735, 0.5285, 0.1718, 0.5285, 0.1198, 0.5533, 0.1198, 0.5533, 0.1718, 0.5533, 0.3981, 0.6154, 0.3981, 0.6154, 0.4215, 0.5533, 0.4215, 0.6402, 0.4215, 0.6402, 0.4735, 0.6154, 0.4735, 0.6154, 0.4215, 0.5285, 0.1198, 0.4664, 0.1198, 0.4664, 0.09635, 0.5285, 0.09635, 0.7023, 0.4215, 0.6402, 0.4215, 0.6402, 0.3981, 0.7023, 0.3981, 0.5285, 0.4735, 0.5285, 0.4215, 0.5533, 0.4215, 0.5533, 0.4735, 0.5533, 0.09635, 0.6154, 0.09635, 0.6154, 0.1198, 0.5533, 0.1198, 0.7272, 0.3981, 0.7892, 0.3981, 0.7892, 0.4215, 0.7272, 0.4215, 0.901, 0.1952, 0.901, 0.2472, 0.8761, 0.2472, 0.8761, 0.1952, 0.7023, 0.1198, 0.6402, 0.1198, 0.6402, 0.09635, 0.7023, 0.09635, 0.8761, 0.4215, 0.8141, 0.4215, 0.8141, 0.3981, 0.8761, 0.3981, 0.7892, 0.2472, 0.7892, 0.1952, 0.8141, 0.1952, 0.8141, 0.2472, 0.7272, 0.09635, 0.7892, 0.09635, 0.7892, 0.1198, 0.7272, 0.1198, 0.901, 0.3981, 0.9631, 0.3981, 0.9631, 0.4215, 0.901, 0.4215, 0.901, 0.4969, 0.901, 0.5489, 0.8761, 0.5489, 0.8761, 0.4969, 0.7272, 0.1952, 0.7272, 0.2472, 0.7023, 0.2472, 0.7023, 0.1952, 0.8761, 0.1198, 0.8141, 0.1198, 0.8141, 0.09635, 0.8761, 0.09635, 0.7892, 0.5489, 0.7892, 0.4969, 0.8141, 0.4969, 0.8141, 0.5489, 0.6154, 0.2472, 0.6154, 0.1952, 0.6402, 0.1952, 0.6402, 0.2472, 0.901, 0.09635, 0.9631, 0.09635, 0.9631, 0.1198, 0.901, 0.1198, 0.4664, 0.3226, 0.5285, 0.3226, 0.5285, 0.346, 0.4664, 0.346, 0.7272, 0.4969, 0.7272, 0.5489, 0.7023, 0.5489, 0.7023, 0.4969, 0.5533, 0.1952, 0.5533, 0.2472, 0.5285, 0.2472, 0.5285, 0.1952, 0.6154, 0.346, 0.5533, 0.346, 0.5533, 0.3226, 0.6154, 0.3226, 0.6154, 0.5489, 0.6154, 0.4969, 0.6402, 0.4969, 0.6402, 0.5489, 0.09645, 0.8335, 0.1184, 0.8335, 0.1184, 0.8434, 0.09645, 0.8434, 0.1261, 0.1772, 0.129, 0.1811, 0.1272, 0.1821, 0.1247, 0.1783, 0.6402, 0.3226, 0.7023, 0.3226, 0.7023, 0.346, 0.6402, 0.346, 0.5533, 0.4969, 0.5533, 0.5489, 0.5285, 0.5489, 0.5285, 0.4969, 0.09586, 0.8434, 0.0739, 0.8434, 0.0739, 0.8335, 0.09586, 0.8335, 0.7892, 0.346, 0.7272, 0.346, 0.7272, 0.3226, 0.7892, 0.3226, 0.1081, 0.1818, 0.1126, 0.1774, 0.116, 0.1776, 0.1088, 0.1836, 0.8761, 0.3226, 0.8761, 0.2706, 0.901, 0.2706, 0.901, 0.3226, 0.4982, 0.8239, 0.4735, 0.8239, 0.4735, 0.814, 0.4982, 0.814, 0.8141, 0.3226, 0.8761, 0.3226, 0.8761, 0.346, 0.8141, 0.346, 0.8141, 0.2706, 0.8141, 0.3226, 0.7892, 0.3226, 0.7892, 0.2706, 0.9631, 0.346, 0.901, 0.346, 0.901, 0.3226, 0.9631, 0.3226, 0.1055, 0.186, 0.1081, 0.1818, 0.1088, 0.1836, 0.1066, 0.1868, 0.7023, 0.3226, 0.7023, 0.2706, 0.7272, 0.2706, 0.7272, 0.3226, 0.4476, 0.8239, 0.4229, 0.8239, 0.4229, 0.814, 0.4476, 0.814, 0.6402, 0.2706, 0.6402, 0.3226, 0.6154, 0.3226, 0.6154, 0.2706, 0.5285, 0.2706, 0.4664, 0.2706, 0.4664, 0.2472, 0.5285, 0.2472, 0.4482, 0.814, 0.4729, 0.814, 0.4729, 0.8239, 0.4482, 0.8239, 0.5285, 0.3226, 0.5285, 0.2706, 0.5533, 0.2706, 0.5533, 0.3226, 0.5533, 0.2472, 0.6154, 0.2472, 0.6154, 0.2706, 0.5533, 0.2706, 0.901, 0.04433, 0.901, 0.09635, 0.8761, 0.09635, 0.8761, 0.04433, 0.7023, 0.2706, 0.6402, 0.2706, 0.6402, 0.2472, 0.7023, 0.2472, 0.02607, 0.8335, 0.05077, 0.8335, 0.05077, 0.8434, 0.02607, 0.8434, 0.7892, 0.09635, 0.7892, 0.04433, 0.8141, 0.04433, 0.8141, 0.09635, 0.7272, 0.2472, 0.7892, 0.2472, 0.7892, 0.2706, 0.7272, 0.2706, 0.901, 0.346, 0.901, 0.3981, 0.8761, 0.3981, 0.8761, 0.346, 0.7272, 0.04433, 0.7272, 0.09635, 0.7023, 0.09635, 0.7023, 0.04433, 0.8761, 0.2706, 0.8141, 0.2706, 0.8141, 0.2472, 0.8761, 0.2472, 0.7892, 0.3981, 0.7892, 0.346, 0.8141, 0.346, 0.8141, 0.3981, 0.6154, 0.09635, 0.6154, 0.04433, 0.6402, 0.04433, 0.6402, 0.09635, 0.901, 0.2472, 0.9631, 0.2472, 0.9631, 0.2706, 0.901, 0.2706, 0.4664, 0.4735, 0.5285, 0.4735, 0.5285, 0.4969, 0.4664, 0.4969, 0.217, 0.3478, 0.2057, 0.3478, 0.2057, 0.3378, 0.217, 0.3378, 0.9119, 0.9817, 0.9119, 0.8197, 0.9308, 0.8317, 0.9308, 0.9817, 0.217, 0.5011, 0.2057, 0.5011, 0.2057, 0.4986, 0.217, 0.4986, 0.217, 0.4986, 0.2057, 0.4986, 0.2057, 0.4785, 0.217, 0.4785, 0.217, 0.4785, 0.2057, 0.4785, 0.2057, 0.4584, 0.217, 0.4584, 0.217, 0.4584, 0.2057, 0.4584, 0.2057, 0.4383, 0.217, 0.4383, 0.217, 0.4383, 0.2057, 0.4383, 0.2057, 0.4182, 0.217, 0.4182, 0.217, 0.4182, 0.2057, 0.4182, 0.2057, 0.3981, 0.217, 0.3981, 0.217, 0.3981, 0.2057, 0.3981, 0.2057, 0.378, 0.217, 0.378, 0.217, 0.378, 0.2057, 0.378, 0.2057, 0.3579, 0.217, 0.3579, 0.1381, 0.1424, 0.1436, 0.1162, 0.1615, 0.1208, 0.1494, 0.1468, 0.1269, 0.1406, 0.127, 0.1157, 0.1436, 0.1162, 0.1381, 0.1424, 0.1162, 0.1412, 0.112, 0.118, 0.127, 0.1157, 0.1269, 0.1406, 0.1062, 0.1437, 0.09843, 0.1225, 0.112, 0.118, 0.1162, 0.1412, 0.09697, 0.148, 0.08622, 0.1288, 0.09843, 0.1225, 0.1062, 0.1437, 0.08862, 0.1537, 0.07528, 0.1368, 0.08622, 0.1288, 0.09697, 0.148, 0.08124, 0.1608, 0.0655, 0.1464, 0.07528, 0.1368, 0.08862, 0.1537, 0.079, 0.1624, 0.06118, 0.1454, 0.0655, 0.1464, 0.08124, 0.1608, 0.5794, 0.8217, 0.5794, 0.9253, 0.5702, 0.9194, 0.5702, 0.8217, 0.1763, 0.1251, 0.1841, 0.1027, 0.2211, 0.07914, 0.2175, 0.1013, 0.03256, 0.1455, 0.03031, 0.1378, 0.04811, 0.1421, 0.05658, 0.1529, 0.217, 0.5187, 0.2057, 0.5187, 0.2057, 0.5086, 0.217, 0.5086, 0.08129, 0.5187, 0.05867, 0.5187, 0.05867, 0.5086, 0.08129, 0.5086, 0.1039, 0.5187, 0.08129, 0.5187, 0.08129, 0.5086, 0.1039, 0.5086, 0.1265, 0.5187, 0.1039, 0.5187, 0.1039, 0.5086, 0.1265, 0.5086, 0.1491, 0.5187, 0.1265, 0.5187, 0.1265, 0.5086, 0.1491, 0.5086, 0.1717, 0.5187, 0.1491, 0.5187, 0.1491, 0.5086, 0.1717, 0.5086, 0.1944, 0.5187, 0.1717, 0.5187, 0.1717, 0.5086, 0.1944, 0.5086, 0.1972, 0.5187, 0.1944, 0.5187, 0.1944, 0.5086, 0.1972, 0.5086, 0.02876, 0.165, 0.03334, 0.1485, 0.05911, 0.1566, 0.05406, 0.1706, 0.02545, 0.182, 0.02876, 0.165, 0.05406, 0.1706, 0.05124, 0.1848, 0.02386, 0.1998, 0.02545, 0.182, 0.05124, 0.1848, 0.05058, 0.1995, 0.02439, 0.2186, 0.02386, 0.1998, 0.05058, 0.1995, 0.05226, 0.2145, 0.02736, 0.2384, 0.02439, 0.2186, 0.05226, 0.2145, 0.05665, 0.2299, 0.03304, 0.2594, 0.02736, 0.2384, 0.05665, 0.2299, 0.0644, 0.2457, 0.03123, 0.265, 0.03304, 0.2594, 0.0644, 0.2457, 0.06193, 0.251, 0.03031, 0.1378, 0.0265, 0.1278, 0.03636, 0.1273, 0.04811, 0.1421, 0.04737, 0.5187, 0.03606, 0.5187, 0.03606, 0.5086, 0.04737, 0.5086, 0.5291, 0.9273, 0.5291, 0.8217, 0.54, 0.8296, 0.54, 0.9273, 0.6059, 0.8217, 0.6059, 0.9253, 0.5977, 0.9194, 0.5977, 0.8217, 0.152, 0.1469, 0.1661, 0.1172, 0.1841, 0.1027, 0.1763, 0.1251, 0.217, 0.3554, 0.2057, 0.3554, 0.2057, 0.3478, 0.217, 0.3478, 0.1611, 0.1607, 0.153, 0.1496, 0.1744, 0.1307, 0.185, 0.1486, 0.1661, 0.1728, 0.1611, 0.1607, 0.185, 0.1486, 0.1906, 0.1664, 0.1684, 0.1852, 0.1661, 0.1728, 0.1906, 0.1664, 0.1925, 0.1837, 0.1682, 0.1974, 0.1684, 0.1852, 0.1925, 0.1837, 0.1913, 0.2002, 0.1656, 0.2092, 0.1682, 0.1974, 0.1913, 0.2002, 0.1874, 0.2159, 0.1608, 0.2203, 0.1656, 0.2092, 0.1874, 0.2159, 0.1808, 0.231, 0.16, 0.2232, 0.1608, 0.2203, 0.1808, 0.231, 0.1833, 0.2352, 0.08129, 0.3554, 0.05867, 0.3554, 0.05867, 0.3478, 0.08129, 0.3478, 0.1039, 0.3554, 0.08129, 0.3554, 0.08129, 0.3478, 0.1039, 0.3478, 0.1265, 0.3554, 0.1039, 0.3554, 0.1039, 0.3478, 0.1265, 0.3478, 0.1491, 0.3554, 0.1265, 0.3554, 0.1265, 0.3478, 0.1491, 0.3478, 0.1717, 0.3554, 0.1491, 0.3554, 0.1491, 0.3478, 0.1717, 0.3478, 0.1944, 0.3554, 0.1717, 0.3554, 0.1717, 0.3478, 0.1944, 0.3478, 0.1972, 0.3554, 0.1944, 0.3554, 0.1944, 0.3478, 0.1972, 0.3478, 0.9317, 0.8187, 0.9317, 0.6567, 0.9486, 0.6688, 0.9486, 0.8187, 0.5889, 0.9253, 0.5889, 0.8217, 0.5971, 0.8276, 0.5971, 0.9253, 0.04737, 0.3554, 0.03606, 0.3554, 0.03606, 0.3478, 0.04737, 0.3478, 0.1661, 0.1172, 0.176, 0.06971, 0.1944, 0.0587, 0.1841, 0.1027, 0.05585, 0.3554, 0.04737, 0.3554, 0.04737, 0.3478, 0.05585, 0.3478, 0.1943, 0.2659, 0.1775, 0.2429, 0.1915, 0.248, 0.2027, 0.2656, 0.05585, 0.5187, 0.04737, 0.5187, 0.04737, 0.5086, 0.05585, 0.5086, 0.02403, 0.2938, 0.02835, 0.2777, 0.05335, 0.2679, 0.03943, 0.2929, 0.2027, 0.2656, 0.1915, 0.248, 0.2108, 0.2547, 0.2138, 0.2664, 0.6651, 0.7156, 0.6651, 0.8211, 0.6528, 0.8133, 0.6528, 0.7156, 0.05158, 0.294, 0.06949, 0.259, 0.07364, 0.2559, 0.05631, 0.2962, 0.05631, 0.2962, 0.07364, 0.2559, 0.0896, 0.263, 0.08159, 0.3004, 0.08159, 0.3004, 0.0896, 0.263, 0.1055, 0.2659, 0.1045, 0.3006, 0.1045, 0.3006, 0.1055, 0.2659, 0.1209, 0.2657, 0.1252, 0.2977, 0.1252, 0.2977, 0.1209, 0.2657, 0.1354, 0.2628, 0.144, 0.2923, 0.144, 0.2923, 0.1354, 0.2628, 0.1489, 0.2578, 0.1611, 0.285, 0.1611, 0.285, 0.1489, 0.2578, 0.1614, 0.2507, 0.1766, 0.2762, 0.1766, 0.2762, 0.1614, 0.2507, 0.173, 0.2415, 0.191, 0.2663, 0.05585, 0.378, 0.04737, 0.378, 0.04737, 0.3579, 0.05585, 0.3579, 0.05585, 0.3981, 0.04737, 0.3981, 0.04737, 0.378, 0.05585, 0.378, 0.05585, 0.4182, 0.04737, 0.4182, 0.04737, 0.3981, 0.05585, 0.3981, 0.05585, 0.4383, 0.04737, 0.4383, 0.04737, 0.4182, 0.05585, 0.4182, 0.05585, 0.4584, 0.04737, 0.4584, 0.04737, 0.4383, 0.05585, 0.4383, 0.05585, 0.4785, 0.04737, 0.4785, 0.04737, 0.4584, 0.05585, 0.4584, 0.05585, 0.4986, 0.04737, 0.4986, 0.04737, 0.4785, 0.05585, 0.4785, 0.05585, 0.5011, 0.04737, 0.5011, 0.04737, 0.4986, 0.05585, 0.4986, 0.5603, 0.9253, 0.5603, 0.8217, 0.5696, 0.8276, 0.5696, 0.9253, 0.05585, 0.3478, 0.04737, 0.3478, 0.04737, 0.3378, 0.05585, 0.3378, 0.2057, 0.3554, 0.1972, 0.3554, 0.1972, 0.3478, 0.2057, 0.3478, 0.153, 0.1496, 0.152, 0.1469, 0.1763, 0.1251, 0.1744, 0.1307, 0.2057, 0.5187, 0.1972, 0.5187, 0.1972, 0.5086, 0.2057, 0.5086, 0.03334, 0.1485, 0.03256, 0.1455, 0.05658, 0.1529, 0.05911, 0.1566, 0.1744, 0.1307, 0.1763, 0.1251, 0.2175, 0.1013, 0.214, 0.1103, 0.9551, 0.9817, 0.9551, 0.8197, 0.9599, 0.8227, 0.9599, 0.9817, 0.1381, 0.1424, 0.1494, 0.1468, 0.1385, 0.1642, 0.1315, 0.1612, 0.1661, 0.1728, 0.1684, 0.1852, 0.1488, 0.1876, 0.1469, 0.1794, 0.07379, 0.2092, 0.07193, 0.198, 0.08994, 0.1961, 0.09135, 0.2037, 0.09795, 0.2385, 0.0878, 0.2334, 0.09856, 0.2176, 0.1052, 0.2206, 0.1269, 0.1406, 0.1381, 0.1424, 0.1315, 0.1612, 0.1247, 0.1597, 0.1684, 0.1852, 0.1682, 0.1974, 0.149, 0.1959, 0.1488, 0.1876, 0.07193, 0.198, 0.07212, 0.1868, 0.09, 0.1883, 0.08994, 0.1961, 0.0878, 0.2334, 0.08522, 0.233, 0.1023, 0.2136, 0.09856, 0.2176, 0.2057, 0.3478, 0.1972, 0.3478, 0.1972, 0.3378, 0.2057, 0.3378, 0.5499, 0.8217, 0.5499, 0.9194, 0.5406, 0.9253, 0.5406, 0.8217, 0.2057, 0.5011, 0.1972, 0.5011, 0.1972, 0.4986, 0.2057, 0.4986, 0.2057, 0.4986, 0.1972, 0.4986, 0.1972, 0.4785, 0.2057, 0.4785, 0.2057, 0.4785, 0.1972, 0.4785, 0.1972, 0.4584, 0.2057, 0.4584, 0.2057, 0.4584, 0.1972, 0.4584, 0.1972, 0.4383, 0.2057, 0.4383, 0.2057, 0.4383, 0.1972, 0.4383, 0.1972, 0.4182, 0.2057, 0.4182, 0.2057, 0.4182, 0.1972, 0.4182, 0.1972, 0.3981, 0.2057, 0.3981, 0.2057, 0.3981, 0.1972, 0.3981, 0.1972, 0.378, 0.2057, 0.378, 0.2057, 0.378, 0.1972, 0.378, 0.1972, 0.3579, 0.2057, 0.3579, 0.2057, 0.5086, 0.1972, 0.5086, 0.1972, 0.5011, 0.2057, 0.5011, 0.05911, 0.1566, 0.05658, 0.1529, 0.079, 0.1624, 0.07824, 0.1651, 0.05585, 0.5086, 0.04737, 0.5086, 0.04737, 0.5011, 0.05585, 0.5011, 0.03943, 0.2929, 0.05335, 0.2679, 0.06949, 0.259, 0.05158, 0.294, 0.6165, 0.9273, 0.6165, 0.8217, 0.6193, 0.8237, 0.6193, 0.9273, 0.05658, 0.1529, 0.04811, 0.1421, 0.06118, 0.1454, 0.079, 0.1624, 0.217, 0.5086, 0.2057, 0.5086, 0.2057, 0.5011, 0.217, 0.5011, 0.08129, 0.5086, 0.05867, 0.5086, 0.05867, 0.5011, 0.08129, 0.5011, 0.1039, 0.5086, 0.08129, 0.5086, 0.08129, 0.5011, 0.1039, 0.5011, 0.1265, 0.5086, 0.1039, 0.5086, 0.1039, 0.5011, 0.1265, 0.5011, 0.1491, 0.5086, 0.1265, 0.5086, 0.1265, 0.5011, 0.1491, 0.5011, 0.1717, 0.5086, 0.1491, 0.5086, 0.1491, 0.5011, 0.1717, 0.5011, 0.1944, 0.5086, 0.1717, 0.5086, 0.1717, 0.5011, 0.1944, 0.5011, 0.1972, 0.5086, 0.1944, 0.5086, 0.1944, 0.5011, 0.1972, 0.5011, 0.05406, 0.1706, 0.05911, 0.1566, 0.07824, 0.1651, 0.07424, 0.1758, 0.05124, 0.1848, 0.05406, 0.1706, 0.07424, 0.1758, 0.07212, 0.1868, 0.05058, 0.1995, 0.05124, 0.1848, 0.07212, 0.1868, 0.07193, 0.198, 0.05226, 0.2145, 0.05058, 0.1995, 0.07193, 0.198, 0.07379, 0.2092, 0.05665, 0.2299, 0.05226, 0.2145, 0.07379, 0.2092, 0.07789, 0.2202, 0.0644, 0.2457, 0.05665, 0.2299, 0.07789, 0.2202, 0.08446, 0.2306, 0.06193, 0.251, 0.0644, 0.2457, 0.08446, 0.2306, 0.08522, 0.233, 0.04811, 0.1421, 0.03636, 0.1273, 0.04377, 0.1262, 0.06118, 0.1454, 0.04737, 0.5086, 0.03606, 0.5086, 0.03606, 0.5011, 0.04737, 0.5011, 0.58, 0.9253, 0.58, 0.8276, 0.5883, 0.8217, 0.5883, 0.9253, 0.05335, 0.2679, 0.06193, 0.251, 0.08522, 0.233, 0.06949, 0.259, 0.05867, 0.5086, 0.05585, 0.5086, 0.05585, 0.5011, 0.05867, 0.5011, 0.05867, 0.3478, 0.05585, 0.3478, 0.05585, 0.3378, 0.05867, 0.3378, 0.9551, 0.8187, 0.9551, 0.6567, 0.9599, 0.6597, 0.9599, 0.8187, 0.05867, 0.5011, 0.05585, 0.5011, 0.05585, 0.4986, 0.05867, 0.4986, 0.05867, 0.4986, 0.05585, 0.4986, 0.05585, 0.4785, 0.05867, 0.4785, 0.05867, 0.4785, 0.05585, 0.4785, 0.05585, 0.4584, 0.05867, 0.4584, 0.05867, 0.4584, 0.05585, 0.4584, 0.05585, 0.4383, 0.05867, 0.4383, 0.05867, 0.4383, 0.05585, 0.4383, 0.05585, 0.4182, 0.05867, 0.4182, 0.05867, 0.4182, 0.05585, 0.4182, 0.05585, 0.3981, 0.05867, 0.3981, 0.05867, 0.3981, 0.05585, 0.3981, 0.05585, 0.378, 0.05867, 0.378, 0.05867, 0.378, 0.05585, 0.378, 0.05585, 0.3579, 0.05867, 0.3579, 0.05867, 0.5187, 0.05585, 0.5187, 0.05585, 0.5086, 0.05867, 0.5086, 0.05867, 0.3554, 0.05585, 0.3554, 0.05585, 0.3478, 0.05867, 0.3478, 0.1775, 0.2429, 0.16, 0.2232, 0.1833, 0.2352, 0.1915, 0.248, 0.02835, 0.2777, 0.03123, 0.265, 0.06193, 0.251, 0.05335, 0.2679, 0.1915, 0.248, 0.1833, 0.2352, 0.2092, 0.2457, 0.2108, 0.2547, 0.5505, 0.9253, 0.5505, 0.8276, 0.5597, 0.8217, 0.5597, 0.9253, 0.06949, 0.259, 0.08522, 0.233, 0.0878, 0.2334, 0.07364, 0.2559, 0.07364, 0.2559, 0.0878, 0.2334, 0.09795, 0.2385, 0.0896, 0.263, 0.0896, 0.263, 0.09795, 0.2385, 0.1087, 0.2413, 0.1055, 0.2659, 0.1055, 0.2659, 0.1087, 0.2413, 0.1195, 0.2417, 0.1209, 0.2657, 0.1209, 0.2657, 0.1195, 0.2417, 0.13, 0.2401, 0.1354, 0.2628, 0.1354, 0.2628, 0.13, 0.2401, 0.1399, 0.2367, 0.1489, 0.2578, 0.1489, 0.2578, 0.1399, 0.2367, 0.1492, 0.2315, 0.1614, 0.2507, 0.1614, 0.2507, 0.1492, 0.2315, 0.1575, 0.2247, 0.173, 0.2415, 0.173, 0.2415, 0.1575, 0.2247, 0.16, 0.2232, 0.1775, 0.2429, 0.05867, 0.3579, 0.05585, 0.3579, 0.05585, 0.3554, 0.05867, 0.3554, 0.1162, 0.1412, 0.1269, 0.1406, 0.1247, 0.1597, 0.1181, 0.1596, 0.2057, 0.3579, 0.1972, 0.3579, 0.1972, 0.3554, 0.2057, 0.3554, 0.191, 0.2663, 0.173, 0.2415, 0.1775, 0.2429, 0.1943, 0.2659, 0.05585, 0.3579, 0.04737, 0.3579, 0.04737, 0.3554, 0.05585, 0.3554, 0.1615, 0.1208, 0.1691, 0.07584, 0.176, 0.06971, 0.1661, 0.1172, 0.04737, 0.3579, 0.03606, 0.3579, 0.03606, 0.3554, 0.04737, 0.3554, 0.6132, 0.9273, 0.6132, 0.8217, 0.6159, 0.8237, 0.6159, 0.9273, 0.1972, 0.3579, 0.1944, 0.3579, 0.1944, 0.3554, 0.1972, 0.3554, 0.1944, 0.3579, 0.1717, 0.3579, 0.1717, 0.3554, 0.1944, 0.3554, 0.1717, 0.3579, 0.1491, 0.3579, 0.1491, 0.3554, 0.1717, 0.3554, 0.1491, 0.3579, 0.1265, 0.3579, 0.1265, 0.3554, 0.1491, 0.3554, 0.1265, 0.3579, 0.1039, 0.3579, 0.1039, 0.3554, 0.1265, 0.3554, 0.1039, 0.3579, 0.08129, 0.3579, 0.08129, 0.3554, 0.1039, 0.3554, 0.08129, 0.3579, 0.05867, 0.3579, 0.05867, 0.3554, 0.08129, 0.3554, 0.1682, 0.1974, 0.1656, 0.2092, 0.1477, 0.2039, 0.149, 0.1959, 0.07212, 0.1868, 0.07424, 0.1758, 0.09149, 0.1805, 0.09, 0.1883, 0.1115, 0.2068, 0.1149, 0.2073, 0.1128, 0.2182, 0.107, 0.2167, 0.1062, 0.1437, 0.1162, 0.1412, 0.1181, 0.1596, 0.1117, 0.161, 0.1656, 0.2092, 0.1608, 0.2203, 0.1449, 0.2117, 0.1477, 0.2039, 0.07424, 0.1758, 0.07824, 0.1651, 0.09428, 0.1726, 0.09149, 0.1805, 0.1168, 0.1739, 0.1147, 0.1749, 0.1078, 0.167, 0.113, 0.1647, 0.217, 0.3579, 0.2057, 0.3579, 0.2057, 0.3554, 0.217, 0.3554, 0.1494, 0.1468, 0.1615, 0.1208, 0.1661, 0.1172, 0.152, 0.1469, 0.7878, 0.8731, 0.7878, 0.7231, 0.8004, 0.7141, 0.8004, 0.8731, 0.139, 0.2162, 0.1365, 0.2129, 0.1411, 0.2089, 0.1448, 0.2118, 0.1327, 0.2196, 0.1311, 0.2158, 0.1365, 0.2129, 0.139, 0.2162, 0.126, 0.2217, 0.1252, 0.2177, 0.1311, 0.2158, 0.1327, 0.2196, 0.1191, 0.2227, 0.119, 0.2185, 0.1252, 0.2177, 0.126, 0.2217, 0.1121, 0.2223, 0.1128, 0.2182, 0.119, 0.2185, 0.1191, 0.2227, 0.1052, 0.2206, 0.107, 0.2167, 0.1128, 0.2182, 0.1121, 0.2223, 0.09856, 0.2176, 0.1017, 0.214, 0.107, 0.2167, 0.1052, 0.2206, 0.1023, 0.2136, 0.09863, 0.2178, 0.1017, 0.214, 0.09856, 0.2176, 0.09863, 0.2178, 0.09425, 0.2109, 0.09775, 0.2086, 0.1017, 0.214, 0.09425, 0.2109, 0.09135, 0.2037, 0.09517, 0.2024, 0.09775, 0.2086, 0.09135, 0.2037, 0.08994, 0.1961, 0.09391, 0.1956, 0.09517, 0.2024, 0.08994, 0.1961, 0.09, 0.1883, 0.09397, 0.1887, 0.09391, 0.1956, 0.09, 0.1883, 0.09149, 0.1805, 0.0954, 0.1818, 0.09397, 0.1887, 0.09149, 0.1805, 0.09428, 0.1726, 0.09834, 0.1752, 0.0954, 0.1818, 0.09428, 0.1726, 0.09851, 0.1752, 0.09441, 0.1725, 0.09834, 0.1752, 0.09834, 0.1752, 0.09441, 0.1725, 0.09995, 0.1676, 0.1029, 0.1706, 0.1029, 0.1706, 0.09995, 0.1676, 0.1057, 0.1637, 0.1078, 0.167, 0.1078, 0.167, 0.1057, 0.1637, 0.1117, 0.161, 0.113, 0.1647, 0.113, 0.1647, 0.1117, 0.161, 0.1181, 0.1596, 0.1183, 0.1635, 0.1183, 0.1635, 0.1181, 0.1596, 0.1247, 0.1597, 0.1239, 0.1637, 0.1239, 0.1637, 0.1247, 0.1597, 0.1315, 0.1612, 0.1296, 0.1652, 0.1296, 0.1652, 0.1315, 0.1612, 0.1385, 0.1642, 0.135, 0.1682, 0.135, 0.1682, 0.1385, 0.1642, 0.1346, 0.1688, 0.1383, 0.1641, 0.1448, 0.2118, 0.1411, 0.2089, 0.1449, 0.2117, 0.1407, 0.2088, 0.1411, 0.2089, 0.1438, 0.2026, 0.1477, 0.2039, 0.1449, 0.2117, 0.1438, 0.2026, 0.1448, 0.1956, 0.149, 0.1959, 0.1477, 0.2039, 0.1448, 0.1956, 0.1444, 0.1883, 0.1488, 0.1876, 0.149, 0.1959, 0.1444, 0.1883, 0.1427, 0.181, 0.1469, 0.1794, 0.1488, 0.1876, 0.1427, 0.181, 0.1395, 0.1741, 0.1434, 0.1715, 0.1469, 0.1794, 0.1395, 0.1741, 0.135, 0.1682, 0.1383, 0.1641, 0.1434, 0.1715, 0.16, 0.2232, 0.1575, 0.2247, 0.1448, 0.2118, 0.1407, 0.2088, 0.1575, 0.2247, 0.1492, 0.2315, 0.139, 0.2162, 0.1448, 0.2118, 0.08522, 0.233, 0.08446, 0.2306, 0.09863, 0.2178, 0.1023, 0.2136, 0.152, 0.1469, 0.153, 0.1496, 0.1383, 0.1641, 0.1346, 0.1688, 0.1207, 0.1735, 0.1187, 0.1731, 0.1183, 0.1635, 0.1239, 0.1637, 0.129, 0.1811, 0.1261, 0.1772, 0.135, 0.1682, 0.1395, 0.1741, 0.1188, 0.2072, 0.1228, 0.2067, 0.1252, 0.2177, 0.119, 0.2185, 0.07824, 0.1651, 0.079, 0.1624, 0.09851, 0.1752, 0.09428, 0.1726, 0.1311, 0.1857, 0.129, 0.1811, 0.1395, 0.1741, 0.1427, 0.181, 0.1126, 0.1774, 0.1081, 0.1818, 0.09834, 0.1752, 0.1029, 0.1706, 0.1326, 0.1905, 0.1311, 0.1857, 0.1427, 0.181, 0.1444, 0.1883, 0.1334, 0.1953, 0.1326, 0.1905, 0.1444, 0.1883, 0.1448, 0.1956, 0.1081, 0.1818, 0.1055, 0.186, 0.0954, 0.1818, 0.09834, 0.1752, 0.1337, 0.1996, 0.1334, 0.1953, 0.1448, 0.1956, 0.1438, 0.2026, 0.1055, 0.186, 0.1047, 0.1903, 0.09397, 0.1887, 0.0954, 0.1818, 0.1334, 0.2032, 0.1337, 0.1996, 0.1438, 0.2026, 0.1411, 0.2089, 0.1047, 0.1903, 0.1048, 0.1946, 0.09391, 0.1956, 0.09397, 0.1887, 0.1304, 0.2045, 0.1334, 0.2032, 0.1411, 0.2089, 0.1365, 0.2129, 0.1048, 0.1946, 0.1056, 0.1989, 0.09517, 0.2024, 0.09391, 0.1956, 0.1187, 0.1731, 0.1168, 0.1739, 0.113, 0.1647, 0.1183, 0.1635, 0.1056, 0.1989, 0.1069, 0.2027, 0.09775, 0.2086, 0.09517, 0.2024, 0.1149, 0.2073, 0.1188, 0.2072, 0.119, 0.2185, 0.1128, 0.2182, 0.1069, 0.2027, 0.1087, 0.2058, 0.1017, 0.214, 0.09775, 0.2086, 0.079, 0.1624, 0.08124, 0.1608, 0.09441, 0.1725, 0.09851, 0.1752, 0.08124, 0.1608, 0.08862, 0.1537, 0.09995, 0.1676, 0.09441, 0.1725, 0.1261, 0.1772, 0.1231, 0.175, 0.1296, 0.1652, 0.135, 0.1682, 0.08862, 0.1537, 0.09697, 0.148, 0.1057, 0.1637, 0.09995, 0.1676, 0.1267, 0.2058, 0.1304, 0.2045, 0.1365, 0.2129, 0.1311, 0.2158, 0.1608, 0.2203, 0.16, 0.2232, 0.1407, 0.2088, 0.1449, 0.2117, 0.09697, 0.148, 0.1062, 0.1437, 0.1117, 0.161, 0.1057, 0.1637])
me_cube_001.materials.append(mat_materiais)
me_cube_001.use_remesh_preserve_volume = False
me_cube_001.use_remesh_preserve_attributes = False
me_cube_001.use_mirror_vertex_groups = False
me_cube_001.use_paint_bone_selection = False
me_cube_001.use_paint_mask = True
me_cube_001.update()

# ---- objects
ob_light = bpy.data.objects.new('Light', light_light)
ob_camera = bpy.data.objects.new('Camera', cam_camera)
ob_cube_001 = bpy.data.objects.new('Cube.001', me_cube_001)

# ---- transforms, parenting, visibility, modifiers, constraints
ob_light.location = (4.076, 1.005, 5.904)
ob_light.rotation_euler = (0.6503, 0.05522, 1.866)
ob_light.lock_rotations_4d = False
ob_light.empty_display_type = 'ARROWS'
ob_light.color = (0.0, 0.0, 0.0, 0.0)
ob_light.lineart.crease_threshold = 0.0
ob_camera.location = (7.359, -6.926, 4.958)
ob_camera.rotation_euler = (1.109, 0.0, 0.8149)
ob_camera.lock_rotations_4d = False
ob_camera.empty_display_type = 'ARROWS'
ob_camera.color = (0.0, 0.0, 0.0, 0.0)
ob_camera.display_type = 'WIRE'
ob_camera.lineart.crease_threshold = 0.0
ob_cube_001.location = (0.0, 0.0, 0.0)
ob_cube_001.scale = (10.0, 10.0, 0.5)
ob_cube_001.lock_rotations_4d = False
ob_cube_001.empty_display_type = 'ARROWS'
ob_cube_001.lineart.crease_threshold = 0.0

# ---- collection membership
col_collection.objects.link(ob_light)
col_collection.objects.link(ob_camera)
col_collection.objects.link(ob_cube_001)

# ---- scene / render settings (as saved in the file)
scene.camera = ob_camera
scene.frame_start = 1; scene.frame_end = 250; scene.frame_set(1)
scene.render.engine = 'BLENDER_EEVEE_NEXT'
scene.cycles.use_denoising = False
scene.cycles.samples = 128
scene.cycles.sampling_pattern = 'TABULATED_SOBOL'
scene.cycles.use_adaptive_sampling = False
scene.cycles.use_light_tree = False
scene.view_settings.view_transform = 'Filmic'
bpy.context.view_layer.update()
